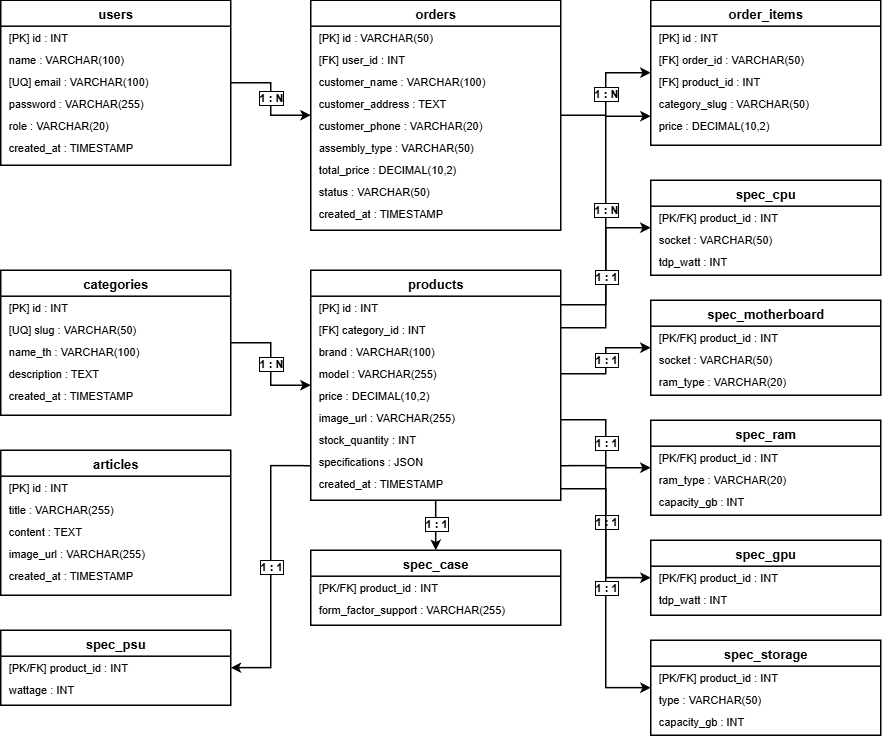

The diagram above was exported from draw.io. Its source (the exported page's mxGraphModel, read from the mxfile embedded in the PNG):
<mxGraphModel dx="969" dy="847" grid="1" gridSize="10" guides="1" tooltips="1" connect="1" arrows="1" fold="1" page="1" pageScale="1" pageWidth="1169" pageHeight="1654" math="0" shadow="0">
  <root>
    <mxCell id="0" />
    <mxCell id="1" parent="0" />
    <mxCell id="table_users" parent="1" style="shape=swimlane;fontStyle=1;align=center;verticalAlign=top;childLayout=stackLayout;horizontal=1;startSize=26;horizontalStack=0;resizeParent=1;resizeParentMax=0;fillColor=#ffffff;strokeColor=#000000;fontColor=#000000;strokeWidth=1.5;fontSize=13;" value="users" vertex="1">
      <mxGeometry height="165" width="230" x="60" y="80" as="geometry" />
    </mxCell>
    <mxCell id="table_users_c0" parent="table_users" style="text;strokeColor=none;fillColor=none;align=left;verticalAlign=middle;spacingLeft=6;fontSize=11;fontColor=#000000;" value="[PK] id : INT" vertex="1">
      <mxGeometry height="22" width="230" y="26" as="geometry" />
    </mxCell>
    <mxCell id="table_users_c1" parent="table_users" style="text;strokeColor=none;fillColor=none;align=left;verticalAlign=middle;spacingLeft=6;fontSize=11;fontColor=#000000;" value="name : VARCHAR(100)" vertex="1">
      <mxGeometry height="22" width="230" y="48" as="geometry" />
    </mxCell>
    <mxCell id="table_users_c2" parent="table_users" style="text;strokeColor=none;fillColor=none;align=left;verticalAlign=middle;spacingLeft=6;fontSize=11;fontColor=#000000;" value="[UQ] email : VARCHAR(100)" vertex="1">
      <mxGeometry height="22" width="230" y="70" as="geometry" />
    </mxCell>
    <mxCell id="table_users_c3" parent="table_users" style="text;strokeColor=none;fillColor=none;align=left;verticalAlign=middle;spacingLeft=6;fontSize=11;fontColor=#000000;" value="password : VARCHAR(255)" vertex="1">
      <mxGeometry height="22" width="230" y="92" as="geometry" />
    </mxCell>
    <mxCell id="table_users_c4" parent="table_users" style="text;strokeColor=none;fillColor=none;align=left;verticalAlign=middle;spacingLeft=6;fontSize=11;fontColor=#000000;" value="role : VARCHAR(20)" vertex="1">
      <mxGeometry height="22" width="230" y="114" as="geometry" />
    </mxCell>
    <mxCell id="table_users_c5" parent="table_users" style="text;strokeColor=none;fillColor=none;align=left;verticalAlign=middle;spacingLeft=6;fontSize=11;fontColor=#000000;" value="created_at : TIMESTAMP" vertex="1">
      <mxGeometry height="22" width="230" y="136" as="geometry" />
    </mxCell>
    <mxCell id="table_orders" parent="1" style="shape=swimlane;fontStyle=1;align=center;verticalAlign=top;childLayout=stackLayout;horizontal=1;startSize=26;horizontalStack=0;resizeParent=1;resizeParentMax=0;fillColor=#ffffff;strokeColor=#000000;fontColor=#000000;strokeWidth=1.5;fontSize=13;" value="orders" vertex="1">
      <mxGeometry height="230" width="250" x="370" y="80" as="geometry" />
    </mxCell>
    <mxCell id="table_orders_c0" parent="table_orders" style="text;strokeColor=none;fillColor=none;align=left;verticalAlign=middle;spacingLeft=6;fontSize=11;fontColor=#000000;" value="[PK] id : VARCHAR(50)" vertex="1">
      <mxGeometry height="22" width="250" y="26" as="geometry" />
    </mxCell>
    <mxCell id="table_orders_c1" parent="table_orders" style="text;strokeColor=none;fillColor=none;align=left;verticalAlign=middle;spacingLeft=6;fontSize=11;fontColor=#000000;" value="[FK] user_id : INT" vertex="1">
      <mxGeometry height="22" width="250" y="48" as="geometry" />
    </mxCell>
    <mxCell id="table_orders_c2" parent="table_orders" style="text;strokeColor=none;fillColor=none;align=left;verticalAlign=middle;spacingLeft=6;fontSize=11;fontColor=#000000;" value="customer_name : VARCHAR(100)" vertex="1">
      <mxGeometry height="22" width="250" y="70" as="geometry" />
    </mxCell>
    <mxCell id="table_orders_c3" parent="table_orders" style="text;strokeColor=none;fillColor=none;align=left;verticalAlign=middle;spacingLeft=6;fontSize=11;fontColor=#000000;" value="customer_address : TEXT" vertex="1">
      <mxGeometry height="22" width="250" y="92" as="geometry" />
    </mxCell>
    <mxCell id="table_orders_c4" parent="table_orders" style="text;strokeColor=none;fillColor=none;align=left;verticalAlign=middle;spacingLeft=6;fontSize=11;fontColor=#000000;" value="customer_phone : VARCHAR(20)" vertex="1">
      <mxGeometry height="22" width="250" y="114" as="geometry" />
    </mxCell>
    <mxCell id="table_orders_c5" parent="table_orders" style="text;strokeColor=none;fillColor=none;align=left;verticalAlign=middle;spacingLeft=6;fontSize=11;fontColor=#000000;" value="assembly_type : VARCHAR(50)" vertex="1">
      <mxGeometry height="22" width="250" y="136" as="geometry" />
    </mxCell>
    <mxCell id="table_orders_c6" parent="table_orders" style="text;strokeColor=none;fillColor=none;align=left;verticalAlign=middle;spacingLeft=6;fontSize=11;fontColor=#000000;" value="total_price : DECIMAL(10,2)" vertex="1">
      <mxGeometry height="22" width="250" y="158" as="geometry" />
    </mxCell>
    <mxCell id="table_orders_c7" parent="table_orders" style="text;strokeColor=none;fillColor=none;align=left;verticalAlign=middle;spacingLeft=6;fontSize=11;fontColor=#000000;" value="status : VARCHAR(50)" vertex="1">
      <mxGeometry height="22" width="250" y="180" as="geometry" />
    </mxCell>
    <mxCell id="table_orders_c8" parent="table_orders" style="text;strokeColor=none;fillColor=none;align=left;verticalAlign=middle;spacingLeft=6;fontSize=11;fontColor=#000000;" value="created_at : TIMESTAMP" vertex="1">
      <mxGeometry height="22" width="250" y="202" as="geometry" />
    </mxCell>
    <mxCell id="table_order_items" parent="1" style="shape=swimlane;fontStyle=1;align=center;verticalAlign=top;childLayout=stackLayout;horizontal=1;startSize=26;horizontalStack=0;resizeParent=1;resizeParentMax=0;fillColor=#ffffff;strokeColor=#000000;fontColor=#000000;strokeWidth=1.5;fontSize=13;" value="order_items" vertex="1">
      <mxGeometry height="145" width="230" x="710" y="80" as="geometry" />
    </mxCell>
    <mxCell id="table_order_items_c0" parent="table_order_items" style="text;strokeColor=none;fillColor=none;align=left;verticalAlign=middle;spacingLeft=6;fontSize=11;fontColor=#000000;" value="[PK] id : INT" vertex="1">
      <mxGeometry height="22" width="230" y="26" as="geometry" />
    </mxCell>
    <mxCell id="table_order_items_c1" parent="table_order_items" style="text;strokeColor=none;fillColor=none;align=left;verticalAlign=middle;spacingLeft=6;fontSize=11;fontColor=#000000;" value="[FK] order_id : VARCHAR(50)" vertex="1">
      <mxGeometry height="22" width="230" y="48" as="geometry" />
    </mxCell>
    <mxCell id="table_order_items_c2" parent="table_order_items" style="text;strokeColor=none;fillColor=none;align=left;verticalAlign=middle;spacingLeft=6;fontSize=11;fontColor=#000000;" value="[FK] product_id : INT" vertex="1">
      <mxGeometry height="22" width="230" y="70" as="geometry" />
    </mxCell>
    <mxCell id="table_order_items_c3" parent="table_order_items" style="text;strokeColor=none;fillColor=none;align=left;verticalAlign=middle;spacingLeft=6;fontSize=11;fontColor=#000000;" value="category_slug : VARCHAR(50)" vertex="1">
      <mxGeometry height="22" width="230" y="92" as="geometry" />
    </mxCell>
    <mxCell id="table_order_items_c4" parent="table_order_items" style="text;strokeColor=none;fillColor=none;align=left;verticalAlign=middle;spacingLeft=6;fontSize=11;fontColor=#000000;" value="price : DECIMAL(10,2)" vertex="1">
      <mxGeometry height="22" width="230" y="114" as="geometry" />
    </mxCell>
    <mxCell id="table_categories" parent="1" style="shape=swimlane;fontStyle=1;align=center;verticalAlign=top;childLayout=stackLayout;horizontal=1;startSize=26;horizontalStack=0;resizeParent=1;resizeParentMax=0;fillColor=#ffffff;strokeColor=#000000;fontColor=#000000;strokeWidth=1.5;fontSize=13;" value="categories" vertex="1">
      <mxGeometry height="145" width="230" x="60" y="350" as="geometry" />
    </mxCell>
    <mxCell id="table_categories_c0" parent="table_categories" style="text;strokeColor=none;fillColor=none;align=left;verticalAlign=middle;spacingLeft=6;fontSize=11;fontColor=#000000;" value="[PK] id : INT" vertex="1">
      <mxGeometry height="22" width="230" y="26" as="geometry" />
    </mxCell>
    <mxCell id="table_categories_c1" parent="table_categories" style="text;strokeColor=none;fillColor=none;align=left;verticalAlign=middle;spacingLeft=6;fontSize=11;fontColor=#000000;" value="[UQ] slug : VARCHAR(50)" vertex="1">
      <mxGeometry height="22" width="230" y="48" as="geometry" />
    </mxCell>
    <mxCell id="table_categories_c2" parent="table_categories" style="text;strokeColor=none;fillColor=none;align=left;verticalAlign=middle;spacingLeft=6;fontSize=11;fontColor=#000000;" value="name_th : VARCHAR(100)" vertex="1">
      <mxGeometry height="22" width="230" y="70" as="geometry" />
    </mxCell>
    <mxCell id="table_categories_c3" parent="table_categories" style="text;strokeColor=none;fillColor=none;align=left;verticalAlign=middle;spacingLeft=6;fontSize=11;fontColor=#000000;" value="description : TEXT" vertex="1">
      <mxGeometry height="22" width="230" y="92" as="geometry" />
    </mxCell>
    <mxCell id="table_categories_c4" parent="table_categories" style="text;strokeColor=none;fillColor=none;align=left;verticalAlign=middle;spacingLeft=6;fontSize=11;fontColor=#000000;" value="created_at : TIMESTAMP" vertex="1">
      <mxGeometry height="22" width="230" y="114" as="geometry" />
    </mxCell>
    <mxCell id="table_products" parent="1" style="shape=swimlane;fontStyle=1;align=center;verticalAlign=top;childLayout=stackLayout;horizontal=1;startSize=26;horizontalStack=0;resizeParent=1;resizeParentMax=0;fillColor=#ffffff;strokeColor=#000000;fontColor=#000000;strokeWidth=1.5;fontSize=13;" value="products" vertex="1">
      <mxGeometry height="230" width="250" x="370" y="350" as="geometry" />
    </mxCell>
    <mxCell id="table_products_c0" parent="table_products" style="text;strokeColor=none;fillColor=none;align=left;verticalAlign=middle;spacingLeft=6;fontSize=11;fontColor=#000000;" value="[PK] id : INT" vertex="1">
      <mxGeometry height="22" width="250" y="26" as="geometry" />
    </mxCell>
    <mxCell id="table_products_c1" parent="table_products" style="text;strokeColor=none;fillColor=none;align=left;verticalAlign=middle;spacingLeft=6;fontSize=11;fontColor=#000000;" value="[FK] category_id : INT" vertex="1">
      <mxGeometry height="22" width="250" y="48" as="geometry" />
    </mxCell>
    <mxCell id="table_products_c2" parent="table_products" style="text;strokeColor=none;fillColor=none;align=left;verticalAlign=middle;spacingLeft=6;fontSize=11;fontColor=#000000;" value="brand : VARCHAR(100)" vertex="1">
      <mxGeometry height="22" width="250" y="70" as="geometry" />
    </mxCell>
    <mxCell id="table_products_c3" parent="table_products" style="text;strokeColor=none;fillColor=none;align=left;verticalAlign=middle;spacingLeft=6;fontSize=11;fontColor=#000000;" value="model : VARCHAR(255)" vertex="1">
      <mxGeometry height="22" width="250" y="92" as="geometry" />
    </mxCell>
    <mxCell id="table_products_c4" parent="table_products" style="text;strokeColor=none;fillColor=none;align=left;verticalAlign=middle;spacingLeft=6;fontSize=11;fontColor=#000000;" value="price : DECIMAL(10,2)" vertex="1">
      <mxGeometry height="22" width="250" y="114" as="geometry" />
    </mxCell>
    <mxCell id="table_products_c5" parent="table_products" style="text;strokeColor=none;fillColor=none;align=left;verticalAlign=middle;spacingLeft=6;fontSize=11;fontColor=#000000;" value="image_url : VARCHAR(255)" vertex="1">
      <mxGeometry height="22" width="250" y="136" as="geometry" />
    </mxCell>
    <mxCell id="table_products_c6" parent="table_products" style="text;strokeColor=none;fillColor=none;align=left;verticalAlign=middle;spacingLeft=6;fontSize=11;fontColor=#000000;" value="stock_quantity : INT" vertex="1">
      <mxGeometry height="22" width="250" y="158" as="geometry" />
    </mxCell>
    <mxCell id="table_products_c7" parent="table_products" style="text;strokeColor=none;fillColor=none;align=left;verticalAlign=middle;spacingLeft=6;fontSize=11;fontColor=#000000;" value="specifications : JSON" vertex="1">
      <mxGeometry height="22" width="250" y="180" as="geometry" />
    </mxCell>
    <mxCell id="table_products_c8" parent="table_products" style="text;strokeColor=none;fillColor=none;align=left;verticalAlign=middle;spacingLeft=6;fontSize=11;fontColor=#000000;" value="created_at : TIMESTAMP" vertex="1">
      <mxGeometry height="22" width="250" y="202" as="geometry" />
    </mxCell>
    <mxCell id="table_articles" parent="1" style="shape=swimlane;fontStyle=1;align=center;verticalAlign=top;childLayout=stackLayout;horizontal=1;startSize=26;horizontalStack=0;resizeParent=1;resizeParentMax=0;fillColor=#ffffff;strokeColor=#000000;fontColor=#000000;strokeWidth=1.5;fontSize=13;" value="articles" vertex="1">
      <mxGeometry height="145" width="230" x="60" y="530" as="geometry" />
    </mxCell>
    <mxCell id="table_articles_c0" parent="table_articles" style="text;strokeColor=none;fillColor=none;align=left;verticalAlign=middle;spacingLeft=6;fontSize=11;fontColor=#000000;" value="[PK] id : INT" vertex="1">
      <mxGeometry height="22" width="230" y="26" as="geometry" />
    </mxCell>
    <mxCell id="table_articles_c1" parent="table_articles" style="text;strokeColor=none;fillColor=none;align=left;verticalAlign=middle;spacingLeft=6;fontSize=11;fontColor=#000000;" value="title : VARCHAR(255)" vertex="1">
      <mxGeometry height="22" width="230" y="48" as="geometry" />
    </mxCell>
    <mxCell id="table_articles_c2" parent="table_articles" style="text;strokeColor=none;fillColor=none;align=left;verticalAlign=middle;spacingLeft=6;fontSize=11;fontColor=#000000;" value="content : TEXT" vertex="1">
      <mxGeometry height="22" width="230" y="70" as="geometry" />
    </mxCell>
    <mxCell id="table_articles_c3" parent="table_articles" style="text;strokeColor=none;fillColor=none;align=left;verticalAlign=middle;spacingLeft=6;fontSize=11;fontColor=#000000;" value="image_url : VARCHAR(255)" vertex="1">
      <mxGeometry height="22" width="230" y="92" as="geometry" />
    </mxCell>
    <mxCell id="table_articles_c4" parent="table_articles" style="text;strokeColor=none;fillColor=none;align=left;verticalAlign=middle;spacingLeft=6;fontSize=11;fontColor=#000000;" value="created_at : TIMESTAMP" vertex="1">
      <mxGeometry height="22" width="230" y="114" as="geometry" />
    </mxCell>
    <mxCell id="table_spec_cpu" parent="1" style="shape=swimlane;fontStyle=1;align=center;verticalAlign=top;childLayout=stackLayout;horizontal=1;startSize=26;horizontalStack=0;resizeParent=1;resizeParentMax=0;fillColor=#ffffff;strokeColor=#000000;fontColor=#000000;strokeWidth=1.5;fontSize=13;" value="spec_cpu" vertex="1">
      <mxGeometry height="95" width="230" x="710" y="260" as="geometry" />
    </mxCell>
    <mxCell id="table_spec_cpu_c0" parent="table_spec_cpu" style="text;strokeColor=none;fillColor=none;align=left;verticalAlign=middle;spacingLeft=6;fontSize=11;fontColor=#000000;" value="[PK/FK] product_id : INT" vertex="1">
      <mxGeometry height="22" width="230" y="26" as="geometry" />
    </mxCell>
    <mxCell id="table_spec_cpu_c1" parent="table_spec_cpu" style="text;strokeColor=none;fillColor=none;align=left;verticalAlign=middle;spacingLeft=6;fontSize=11;fontColor=#000000;" value="socket : VARCHAR(50)" vertex="1">
      <mxGeometry height="22" width="230" y="48" as="geometry" />
    </mxCell>
    <mxCell id="table_spec_cpu_c2" parent="table_spec_cpu" style="text;strokeColor=none;fillColor=none;align=left;verticalAlign=middle;spacingLeft=6;fontSize=11;fontColor=#000000;" value="tdp_watt : INT" vertex="1">
      <mxGeometry height="22" width="230" y="70" as="geometry" />
    </mxCell>
    <mxCell id="table_spec_mobo" parent="1" style="shape=swimlane;fontStyle=1;align=center;verticalAlign=top;childLayout=stackLayout;horizontal=1;startSize=26;horizontalStack=0;resizeParent=1;resizeParentMax=0;fillColor=#ffffff;strokeColor=#000000;fontColor=#000000;strokeWidth=1.5;fontSize=13;" value="spec_motherboard" vertex="1">
      <mxGeometry height="95" width="230" x="710" y="380" as="geometry" />
    </mxCell>
    <mxCell id="table_spec_mobo_c0" parent="table_spec_mobo" style="text;strokeColor=none;fillColor=none;align=left;verticalAlign=middle;spacingLeft=6;fontSize=11;fontColor=#000000;" value="[PK/FK] product_id : INT" vertex="1">
      <mxGeometry height="22" width="230" y="26" as="geometry" />
    </mxCell>
    <mxCell id="table_spec_mobo_c1" parent="table_spec_mobo" style="text;strokeColor=none;fillColor=none;align=left;verticalAlign=middle;spacingLeft=6;fontSize=11;fontColor=#000000;" value="socket : VARCHAR(50)" vertex="1">
      <mxGeometry height="22" width="230" y="48" as="geometry" />
    </mxCell>
    <mxCell id="table_spec_mobo_c2" parent="table_spec_mobo" style="text;strokeColor=none;fillColor=none;align=left;verticalAlign=middle;spacingLeft=6;fontSize=11;fontColor=#000000;" value="ram_type : VARCHAR(20)" vertex="1">
      <mxGeometry height="22" width="230" y="70" as="geometry" />
    </mxCell>
    <mxCell id="table_spec_ram" parent="1" style="shape=swimlane;fontStyle=1;align=center;verticalAlign=top;childLayout=stackLayout;horizontal=1;startSize=26;horizontalStack=0;resizeParent=1;resizeParentMax=0;fillColor=#ffffff;strokeColor=#000000;fontColor=#000000;strokeWidth=1.5;fontSize=13;" value="spec_ram" vertex="1">
      <mxGeometry height="95" width="230" x="710" y="500" as="geometry" />
    </mxCell>
    <mxCell id="table_spec_ram_c0" parent="table_spec_ram" style="text;strokeColor=none;fillColor=none;align=left;verticalAlign=middle;spacingLeft=6;fontSize=11;fontColor=#000000;" value="[PK/FK] product_id : INT" vertex="1">
      <mxGeometry height="22" width="230" y="26" as="geometry" />
    </mxCell>
    <mxCell id="table_spec_ram_c1" parent="table_spec_ram" style="text;strokeColor=none;fillColor=none;align=left;verticalAlign=middle;spacingLeft=6;fontSize=11;fontColor=#000000;" value="ram_type : VARCHAR(20)" vertex="1">
      <mxGeometry height="22" width="230" y="48" as="geometry" />
    </mxCell>
    <mxCell id="table_spec_ram_c2" parent="table_spec_ram" style="text;strokeColor=none;fillColor=none;align=left;verticalAlign=middle;spacingLeft=6;fontSize=11;fontColor=#000000;" value="capacity_gb : INT" vertex="1">
      <mxGeometry height="22" width="230" y="70" as="geometry" />
    </mxCell>
    <mxCell id="table_spec_gpu" parent="1" style="shape=swimlane;fontStyle=1;align=center;verticalAlign=top;childLayout=stackLayout;horizontal=1;startSize=26;horizontalStack=0;resizeParent=1;resizeParentMax=0;fillColor=#ffffff;strokeColor=#000000;fontColor=#000000;strokeWidth=1.5;fontSize=13;" value="spec_gpu" vertex="1">
      <mxGeometry height="75" width="230" x="710" y="620" as="geometry" />
    </mxCell>
    <mxCell id="table_spec_gpu_c0" parent="table_spec_gpu" style="text;strokeColor=none;fillColor=none;align=left;verticalAlign=middle;spacingLeft=6;fontSize=11;fontColor=#000000;" value="[PK/FK] product_id : INT" vertex="1">
      <mxGeometry height="22" width="230" y="26" as="geometry" />
    </mxCell>
    <mxCell id="table_spec_gpu_c1" parent="table_spec_gpu" style="text;strokeColor=none;fillColor=none;align=left;verticalAlign=middle;spacingLeft=6;fontSize=11;fontColor=#000000;" value="tdp_watt : INT" vertex="1">
      <mxGeometry height="22" width="230" y="48" as="geometry" />
    </mxCell>
    <mxCell id="table_spec_storage" parent="1" style="shape=swimlane;fontStyle=1;align=center;verticalAlign=top;childLayout=stackLayout;horizontal=1;startSize=26;horizontalStack=0;resizeParent=1;resizeParentMax=0;fillColor=#ffffff;strokeColor=#000000;fontColor=#000000;strokeWidth=1.5;fontSize=13;" value="spec_storage" vertex="1">
      <mxGeometry height="95" width="230" x="710" y="720" as="geometry" />
    </mxCell>
    <mxCell id="table_spec_storage_c0" parent="table_spec_storage" style="text;strokeColor=none;fillColor=none;align=left;verticalAlign=middle;spacingLeft=6;fontSize=11;fontColor=#000000;" value="[PK/FK] product_id : INT" vertex="1">
      <mxGeometry height="22" width="230" y="26" as="geometry" />
    </mxCell>
    <mxCell id="table_spec_storage_c1" parent="table_spec_storage" style="text;strokeColor=none;fillColor=none;align=left;verticalAlign=middle;spacingLeft=6;fontSize=11;fontColor=#000000;" value="type : VARCHAR(50)" vertex="1">
      <mxGeometry height="22" width="230" y="48" as="geometry" />
    </mxCell>
    <mxCell id="table_spec_storage_c2" parent="table_spec_storage" style="text;strokeColor=none;fillColor=none;align=left;verticalAlign=middle;spacingLeft=6;fontSize=11;fontColor=#000000;" value="capacity_gb : INT" vertex="1">
      <mxGeometry height="22" width="230" y="70" as="geometry" />
    </mxCell>
    <mxCell id="table_spec_psu" parent="1" style="shape=swimlane;fontStyle=1;align=center;verticalAlign=top;childLayout=stackLayout;horizontal=1;startSize=26;horizontalStack=0;resizeParent=1;resizeParentMax=0;fillColor=#ffffff;strokeColor=#000000;fontColor=#000000;strokeWidth=1.5;fontSize=13;" value="spec_psu" vertex="1">
      <mxGeometry height="75" width="230" x="60" y="710" as="geometry" />
    </mxCell>
    <mxCell id="table_spec_psu_c0" parent="table_spec_psu" style="text;strokeColor=none;fillColor=none;align=left;verticalAlign=middle;spacingLeft=6;fontSize=11;fontColor=#000000;" value="[PK/FK] product_id : INT" vertex="1">
      <mxGeometry height="22" width="230" y="26" as="geometry" />
    </mxCell>
    <mxCell id="table_spec_psu_c1" parent="table_spec_psu" style="text;strokeColor=none;fillColor=none;align=left;verticalAlign=middle;spacingLeft=6;fontSize=11;fontColor=#000000;" value="wattage : INT" vertex="1">
      <mxGeometry height="22" width="230" y="48" as="geometry" />
    </mxCell>
    <mxCell id="table_spec_case" parent="1" style="shape=swimlane;fontStyle=1;align=center;verticalAlign=top;childLayout=stackLayout;horizontal=1;startSize=26;horizontalStack=0;resizeParent=1;resizeParentMax=0;fillColor=#ffffff;strokeColor=#000000;fontColor=#000000;strokeWidth=1.5;fontSize=13;" value="spec_case" vertex="1">
      <mxGeometry height="75" width="250" x="370" y="630" as="geometry" />
    </mxCell>
    <mxCell id="table_spec_case_c0" parent="table_spec_case" style="text;strokeColor=none;fillColor=none;align=left;verticalAlign=middle;spacingLeft=6;fontSize=11;fontColor=#000000;" value="[PK/FK] product_id : INT" vertex="1">
      <mxGeometry height="22" width="250" y="26" as="geometry" />
    </mxCell>
    <mxCell id="table_spec_case_c1" parent="table_spec_case" style="text;strokeColor=none;fillColor=none;align=left;verticalAlign=middle;spacingLeft=6;fontSize=11;fontColor=#000000;" value="form_factor_support : VARCHAR(255)" vertex="1">
      <mxGeometry height="22" width="250" y="48" as="geometry" />
    </mxCell>
    <mxCell id="rel_1" edge="1" parent="1" source="table_users" style="edgeStyle=orthogonalEdgeStyle;rounded=0;orthogonalLoop=1;jettySize=auto;html=1;strokeColor=#000000;strokeWidth=1.5;fontColor=#000000;fontSize=11;fontStyle=1;labelBackgroundColor=#ffffff;labelBorderColor=#000000;exitX=1;exitY=0.5;entryX=0;entryY=0.5;" target="table_orders" value="1 : N">
      <mxGeometry relative="1" as="geometry" />
    </mxCell>
    <mxCell id="rel_2" edge="1" parent="1" source="table_orders" style="edgeStyle=orthogonalEdgeStyle;rounded=0;orthogonalLoop=1;jettySize=auto;html=1;strokeColor=#000000;strokeWidth=1.5;fontColor=#000000;fontSize=11;fontStyle=1;labelBackgroundColor=#ffffff;labelBorderColor=#000000;exitX=1;exitY=0.5;entryX=0;entryY=0.5;" target="table_order_items" value="1 : N">
      <mxGeometry relative="1" as="geometry">
        <Array as="points">
          <mxPoint x="665" y="195" />
          <mxPoint x="665" y="152.5" />
        </Array>
      </mxGeometry>
    </mxCell>
    <mxCell id="rel_3" edge="1" parent="1" source="table_products" style="edgeStyle=orthogonalEdgeStyle;rounded=0;orthogonalLoop=1;jettySize=auto;html=1;strokeColor=#000000;strokeWidth=1.5;fontColor=#000000;fontSize=11;fontStyle=1;labelBackgroundColor=#ffffff;labelBorderColor=#000000;exitX=1;exitY=0.15;entryX=0;entryY=0.8;" target="table_order_items" value="1 : N">
      <mxGeometry relative="1" as="geometry" />
    </mxCell>
    <mxCell id="rel_4" edge="1" parent="1" source="table_categories" style="edgeStyle=orthogonalEdgeStyle;rounded=0;orthogonalLoop=1;jettySize=auto;html=1;strokeColor=#000000;strokeWidth=1.5;fontColor=#000000;fontSize=11;fontStyle=1;labelBackgroundColor=#ffffff;labelBorderColor=#000000;exitX=1;exitY=0.5;entryX=0;entryY=0.5;" target="table_products" value="1 : N">
      <mxGeometry relative="1" as="geometry" />
    </mxCell>
    <mxCell id="rel_5" edge="1" parent="1" source="table_products" style="edgeStyle=orthogonalEdgeStyle;rounded=0;orthogonalLoop=1;jettySize=auto;html=1;strokeColor=#000000;strokeWidth=1.5;fontColor=#000000;fontSize=11;fontStyle=1;labelBackgroundColor=#ffffff;labelBorderColor=#000000;exitX=1;exitY=0.25;entryX=0;entryY=0.5;" target="table_spec_cpu" value="1 : 1">
      <mxGeometry relative="1" as="geometry" />
    </mxCell>
    <mxCell id="rel_6" edge="1" parent="1" source="table_products" style="edgeStyle=orthogonalEdgeStyle;rounded=0;orthogonalLoop=1;jettySize=auto;html=1;strokeColor=#000000;strokeWidth=1.5;fontColor=#000000;fontSize=11;fontStyle=1;labelBackgroundColor=#ffffff;labelBorderColor=#000000;exitX=1;exitY=0.45;entryX=0;entryY=0.5;" target="table_spec_mobo" value="1 : 1">
      <mxGeometry relative="1" as="geometry" />
    </mxCell>
    <mxCell id="rel_7" edge="1" parent="1" source="table_products" style="edgeStyle=orthogonalEdgeStyle;rounded=0;orthogonalLoop=1;jettySize=auto;html=1;strokeColor=#000000;strokeWidth=1.5;fontColor=#000000;fontSize=11;fontStyle=1;labelBackgroundColor=#ffffff;labelBorderColor=#000000;exitX=1;exitY=0.65;entryX=0;entryY=0.5;" target="table_spec_ram" value="1 : 1">
      <mxGeometry relative="1" as="geometry" />
    </mxCell>
    <mxCell id="rel_8" edge="1" parent="1" source="table_products" style="edgeStyle=orthogonalEdgeStyle;rounded=0;orthogonalLoop=1;jettySize=auto;html=1;strokeColor=#000000;strokeWidth=1.5;fontColor=#000000;fontSize=11;fontStyle=1;labelBackgroundColor=#ffffff;labelBorderColor=#000000;exitX=1;exitY=0.85;entryX=0;entryY=0.5;" target="table_spec_gpu" value="1 : 1">
      <mxGeometry relative="1" as="geometry" />
    </mxCell>
    <mxCell id="rel_9" edge="1" parent="1" source="table_products" style="edgeStyle=orthogonalEdgeStyle;rounded=0;orthogonalLoop=1;jettySize=auto;html=1;strokeColor=#000000;strokeWidth=1.5;fontColor=#000000;fontSize=11;fontStyle=1;labelBackgroundColor=#ffffff;labelBorderColor=#000000;exitX=1;exitY=0.95;entryX=0;entryY=0.5;" target="table_spec_storage" value="1 : 1">
      <mxGeometry relative="1" as="geometry" />
    </mxCell>
    <mxCell id="rel_10" edge="1" parent="1" source="table_products" style="edgeStyle=orthogonalEdgeStyle;rounded=0;orthogonalLoop=1;jettySize=auto;html=1;strokeColor=#000000;strokeWidth=1.5;fontColor=#000000;fontSize=11;fontStyle=1;labelBackgroundColor=#ffffff;labelBorderColor=#000000;exitX=0;exitY=0.85;entryX=1;entryY=0.5;" target="table_spec_psu" value="1 : 1">
      <mxGeometry relative="1" as="geometry" />
    </mxCell>
    <mxCell id="rel_11" edge="1" parent="1" source="table_products" style="edgeStyle=orthogonalEdgeStyle;rounded=0;orthogonalLoop=1;jettySize=auto;html=1;strokeColor=#000000;strokeWidth=1.5;fontColor=#000000;fontSize=11;fontStyle=1;labelBackgroundColor=#ffffff;labelBorderColor=#000000;exitX=0.5;exitY=1;entryX=0.5;entryY=0;" target="table_spec_case" value="1 : 1">
      <mxGeometry relative="1" as="geometry" />
    </mxCell>
  </root>
</mxGraphModel>